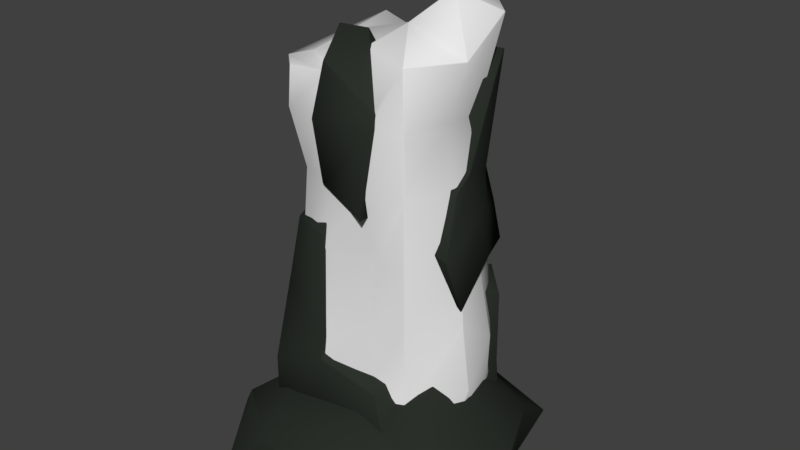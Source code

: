 # Source: Hydrogen.blend  (saved by Blender 2.79.0; exported with 4.5.12 LTS)
import bpy
from mathutils import Matrix  # noqa: F401  (used for matrix-valued properties, if any)

bpy.ops.wm.read_factory_settings(use_empty=True)
scene = bpy.context.scene
scene.name = 'Scene'

# ---- collections
col_collection_1 = bpy.data.collections.new('Collection 1'); scene.collection.children.link(col_collection_1)

# ---- materials (node trees are filled in below, after node groups)
mat_hydrogen = bpy.data.materials.new('Hydrogen')
mat_hydrogen.alpha_threshold = 0.0
mat_hydrogen.use_transparent_shadow = False
mat_hydrogen.roughness = 0.5
mat_rock = bpy.data.materials.new('Rock')
mat_rock.alpha_threshold = 0.0
mat_rock.use_transparent_shadow = False
mat_rock.diffuse_color = (0.02418, 0.02909, 0.02332, 1.0)
mat_rock.roughness = 0.5

# ---- material node trees

# ---- world
world_world = bpy.data.worlds.new('World'); scene.world = world_world
world_world.color = (0.05088, 0.05088, 0.05088)
world_world.use_sun_shadow = False
world_world.sun_shadow_jitter_overblur = 0.0
world_world.cycles.sampling_method = 'MANUAL'

# ---- meshes
me_plane_004 = bpy.data.meshes.new('Plane.004')
me_plane_004.from_pydata([(0.1554, 0.06043, 0.1711), (-0.2255, 0.46, 0.1907), (0.1734, 0.06043, -0.1962), (-0.2441, 0.06043, -0.07717), (-0.3122, 0.06043, 0.08735), (0.2167, 0.06043, 0.03445), (0.2162, 0.06043, -0.07903), (0.05101, 0.06043, 0.2158), (0.1586, 0.01094, 0.23), (-0.07722, 0.01094, 0.206), (0.1661, 0.404, -0.1858), (-0.1716, 0.404, -0.1545), (0.1457, 0.404, 0.1577), (-0.2106, 0.404, 0.1956), (-0.2336, 0.3242, -0.0733), (-0.2259, 0.404, 0.07497), (0.2456, 0.404, 0.03929), (0.2425, 0.3242, -0.0881), (-0.08684, 0.3242, 0.2087), (0.04853, 0.404, 0.18), (0.04851, 0.3242, -0.1883), (-0.09101, 0.404, -0.2258), (0.1394, 0.1524, 0.149), (0.04844, 0.2322, 0.1659), (-0.2889, 0.2322, 0.084), (-0.2533, 0.2322, -0.0806), (-0.3459, 0.01094, 0.07774), (0.1572, 0.2322, -0.1732), (0.2395, 0.2322, -0.08707), (0.2726, 0.2322, 0.0438), (-0.2462, 0.01094, 0.2357), (-0.1824, 0.2322, -0.1653), (-0.0876, 0.2322, 0.2166), (0.1451, 0.7822, -0.156), (-0.2246, 0.7024, -0.2075), (0.1519, 0.7822, 0.1662), (-0.1812, 0.7822, 0.1537), (-0.25, 0.7822, -0.07936), (-0.2296, 0.7822, 0.0755), (0.2047, 0.7822, 0.03246), (0.1803, 0.7822, -0.06666), (-0.08325, 0.7822, 0.1711), (0.05067, 0.7822, 0.2108), (0.05422, 0.7822, -0.2482), (-0.1018, 0.7822, -0.2722), (0.1656, 1.21, -0.1776), (-0.1864, 1.122, -0.1694), (0.1469, 1.122, 0.1656), (-0.1996, 1.061, 0.1795), (-0.2461, 1.042, -0.07839), (-0.2978, 1.042, 0.08776), (0.2344, 1.122, 0.03774), (0.2343, 1.21, -0.1051), (-0.08151, 1.061, 0.1615), (0.04712, 0.9807, 0.1603), (0.05711, 1.122, -0.2591), (-0.09734, 1.042, -0.2515), (-0.2205, 0.5931, 0.07419), (-0.2058, 0.5931, -0.06297), (0.2312, 0.5931, 0.03688), (0.1494, 0.5931, 0.1628), (0.04619, 0.5931, 0.1461), (-0.08595, 0.5931, 0.1994), (-0.1892, 0.5931, 0.1651), (-0.1804, 0.5931, -0.1634), (-0.08927, 0.5931, -0.2183), (0.1983, 0.5931, -0.07286), (0.1575, 0.5931, -0.1735), (0.05088, 0.5931, -0.2132), (-0.1034, 0.9519, -0.2789), (0.05668, 0.8722, -0.2739), (-0.2717, 0.9519, 0.08154), (-0.2518, 0.9519, -0.08003), (0.04762, 0.9519, 0.1668), (-0.08544, 0.9519, 0.194), (0.1525, 0.9519, 0.1672), (0.1684, 0.9519, 0.02638), (-0.2037, 0.9519, 0.1858), (-0.2127, 0.9519, -0.1957), (0.1866, 0.9519, -0.06884), (0.1547, 0.9535, -0.1788), (-0.2319, 1.061, 0.05702), (-0.1387, 1.117, -0.02105), (-0.02899, 1.138, -0.09122), (0.09295, 1.235, -0.06942), (0.1518, 1.268, -0.01584), (-0.08442, 1.122, 0.1093), (-0.04577, 1.11, 0.06962), (0.05894, 1.183, 0.03718), (-0.1017, 0.7701, 0.181), (0.06969, 0.7347, 0.2318), (-0.09943, 1.091, 0.1687), (0.06515, 0.9887, 0.1671), (0.06579, 0.9519, 0.1755), (-0.1045, 0.9519, 0.2103), (-0.1031, 1.169, 0.1019), (-0.05371, 1.154, 0.05114), (0.1515, 0.7833, -0.1646), (0.2178, 0.7833, 0.04529), (0.2012, 0.8101, -0.0309), (0.2482, 0.4668, 0.05294), (0.2388, 0.5727, -0.07203), (0.1473, 0.6126, -0.1846), (0.2237, 1.042, -0.08758), (0.1186, 0.9631, -0.2358), (-0.2003, 0.01574, -0.1641), (0.2434, -0.03238, -0.1578), (-0.2783, 0.01574, -0.06717), (0.06804, 0.01574, -0.2461), (-0.09665, 0.01574, -0.2282), (0.2463, 0.4419, -0.1169), (-0.1937, 0.385, -0.1507), (0.06336, 0.3437, -0.197), (-0.1455, 0.417, -0.2407), (-0.2891, 0.2164, -0.07118), (0.06428, 0.2164, -0.2067), (0.2336, 0.2164, -0.1388), (-0.09129, 0.2164, -0.2052), (-0.2062, 0.2164, -0.1701), (-0.09754, 0.6132, -0.232), (0.06613, 0.6378, -0.226), (-0.2436, 0.4184, 0.06306), (-0.07871, 0.3238, 0.2216), (0.0817, 0.2147, 0.2018), (-0.3183, 0.2147, 0.07378), (-0.07961, 0.2748, 0.231), (-0.2463, 0.2147, 0.2358), (-0.07766, 0.6426, 0.2106), (-0.2001, 0.6426, 0.1699), (0.0872, 0.2414, 0.1359), (-0.09176, 0.3016, 0.1702), (-0.2028, 0.4382, 0.1189), (-0.08994, 0.08622, 0.1512), (-0.2946, 0.08622, 0.05344), (-0.2735, 0.2414, 0.05042), (-0.2187, 0.08622, 0.1737), (-0.09108, 0.3245, 0.163), (-0.2167, 0.3965, 0.04226), (0.1621, 0.08622, 0.1694), (-0.09027, 0.7074, 0.1546), (-0.2085, 0.6573, 0.1236), (-0.08314, 0.7267, 0.1305), (0.05055, 0.719, 0.1701), (-0.0814, 1.06, 0.1209), (0.04701, 0.9807, 0.1197), (0.04751, 0.9519, 0.1262), (-0.08532, 0.9519, 0.1533), (-0.0843, 1.101, 0.06873), (-0.04572, 1.11, 0.02915), (-0.09018, 0.05129, -0.1701), (-0.1819, 0.05129, -0.1133), (-0.2511, 0.05129, -0.02747), (0.2149, 0.003177, -0.1023), (0.05569, 0.05129, -0.1859), (0.1998, 0.4529, -0.07852), (0.05154, 0.3829, -0.1424), (-0.1387, 0.4485, -0.1812), (-0.1761, 0.4416, -0.1454), (-0.2607, 0.229, -0.03103), (0.2073, 0.229, -0.08633), (-0.1872, 0.229, -0.1186), (-0.09096, 0.6022, -0.1735), (0.054, 0.6994, -0.1681), (0.147, 0.8112, 0.03972), (0.1628, 0.829, -0.01398), (0.1299, 0.7828, -0.1609), (0.1981, 0.4841, 0.0417), (0.1865, 0.5815, -0.07239), (0.08323, 0.6028, -0.2149), (0.1659, 1.052, -0.0419), (0.08918, 0.9362, -0.2419), (0.1872, 0.7833, -0.1149), (0.202, 0.5727, -0.1753), (0.1863, 1.093, -0.1782), (0.1648, 0.5815, -0.1732), (0.1525, 1.102, -0.1453), (0.233, 0.625, 0.1032), (0.22, 0.6914, -0.05146), (0.1771, 0.678, -0.1744), (0.1767, 0.6334, 0.09475), (0.1365, 0.6822, -0.1702), (0.1946, 0.678, -0.1215), (0.1386, 0.01574, -0.2261), (0.1625, 0.4734, -0.196), (0.1273, 0.2164, -0.193), (0.1182, 0.05129, -0.1682), (0.145, 0.4709, -0.1582)], [], [(25, 24, 15, 14), (28, 27, 10, 17), (22, 29, 16, 12), (23, 22, 12, 19), (1, 122, 127, 128), (29, 28, 17, 16), (31, 25, 14, 11), (32, 23, 19, 18), (30, 9, 125, 126), (5, 6, 28, 29), (26, 30, 126, 124), (7, 0, 22, 23), (0, 5, 29, 22), (9, 8, 123, 125), (6, 2, 27, 28), (124, 126, 1, 121), (3, 4, 24, 25), (58, 57, 38, 37), (60, 59, 39, 35), (62, 61, 42, 41), (61, 60, 35, 42), (63, 62, 41, 36), (57, 63, 36, 38), (65, 64, 34, 44), (64, 58, 37, 34), (67, 68, 43, 33), (68, 65, 44, 43), (70, 69, 56, 55), (72, 71, 50, 49), (171, 97, 104, 173), (73, 75, 47, 54), (75, 76, 51, 47), (77, 74, 53, 48), (69, 78, 46, 56), (78, 72, 49, 46), (71, 77, 48, 50), (76, 79, 52, 51), (79, 80, 45, 52), (80, 70, 55, 45), (126, 125, 122, 1), (10, 20, 68, 67), (17, 10, 67, 66), (16, 17, 66, 59), (11, 14, 58, 64), (21, 11, 64, 65), (15, 13, 63, 57), (19, 12, 60, 61), (18, 19, 61, 62), (12, 16, 59, 60), (14, 15, 57, 58), (33, 43, 70, 80), (39, 40, 79, 76), (38, 36, 77, 71), (34, 37, 72, 78), (44, 34, 78, 69), (36, 41, 74, 77), (35, 39, 76, 75), (42, 35, 75, 73), (181, 178, 97, 171), (37, 38, 71, 72), (43, 44, 69, 70), (50, 81, 46, 49), (56, 46, 81, 82), (55, 56, 82, 83), (47, 88, 87, 54), (87, 82, 81, 86), (88, 83, 82, 87), (85, 84, 83, 88), (51, 85, 88, 47), (45, 55, 83, 84), (176, 177, 99, 98), (50, 48, 53, 81), (86, 81, 53), (52, 85, 51), (45, 84, 85, 52), (94, 93, 92, 91), (89, 90, 93, 94), (92, 96, 95, 91), (117, 118, 111, 113), (115, 117, 113, 112), (184, 115, 112, 183), (105, 107, 114, 118), (182, 108, 115, 184), (108, 109, 117, 115), (109, 105, 118, 117), (112, 113, 119, 120), (8, 138, 129, 123), (26, 133, 135, 30), (122, 136, 139, 127), (123, 129, 130, 125), (128, 140, 131, 1), (9, 132, 138, 8), (1, 131, 137, 121), (30, 135, 132, 9), (124, 134, 133, 26), (127, 139, 140, 128), (125, 130, 136, 122), (121, 137, 134, 124), (89, 141, 142, 90), (96, 148, 147, 95), (95, 147, 143, 91), (91, 143, 146, 94), (94, 146, 141, 89), (92, 144, 148, 96), (90, 142, 145, 93), (93, 145, 144, 92), (111, 157, 156, 113), (113, 156, 161, 119), (110, 154, 159, 116), (120, 162, 155, 112), (107, 151, 158, 114), (119, 161, 162, 120), (109, 149, 150, 105), (105, 150, 151, 107), (114, 158, 160, 118), (116, 159, 152, 106), (182, 185, 153, 108), (108, 153, 149, 109), (118, 160, 157, 111), (183, 186, 154, 110), (99, 164, 163, 98), (97, 165, 170, 104), (100, 166, 167, 101), (178, 180, 165, 97), (176, 179, 166, 100), (173, 175, 169, 103), (103, 169, 164, 99), (172, 174, 168, 102), (101, 167, 174, 172), (104, 170, 175, 173), (177, 181, 171, 99), (99, 171, 173, 103), (101, 172, 181, 177), (98, 163, 179, 176), (102, 168, 180, 178), (100, 101, 177, 176), (172, 102, 178, 181), (112, 155, 186, 183), (106, 152, 185, 182), (106, 182, 184, 116), (116, 184, 183, 110)])
me_plane_004.polygons.foreach_set('use_smooth', [True] * 141)
me_plane_004.polygons.foreach_set('material_index', [0, 0, 0, 0, 1, 0, 0, 0, 1, 0, 1, 0, 0, 1, 0, 1, 0, 0, 0, 0, 0, 0, 0, 0, 0, 0, 0, 0, 0, 1, 0, 0, 0, 0, 0, 0, 0, 0, 0, 1, 0, 0, 0, 0, 0, 0, 0, 0, 0, 0, 0, 0, 0, 0, 0, 0, 0, 0, 1, 0, 0, 0, 0, 0, 0, 0, 0, 0, 0, 0, 1, 0, 0, 0, 0, 1, 1, 1, 1, 1, 1, 1, 1, 1, 1, 1, 1, 1, 1, 1, 1, 1, 1, 1, 1, 1, 1, 1, 1, 1, 1, 1, 1, 1, 1, 1, 1, 1, 1, 1, 1, 1, 1, 1, 1, 1, 1, 1, 1, 1, 1, 1, 1, 1, 1, 1, 1, 1, 1, 1, 1, 1, 1, 1, 1, 1, 1, 1, 1, 1, 1])
me_plane_004.materials.append(mat_hydrogen)
me_plane_004.materials.append(mat_rock)
me_plane_004.use_remesh_preserve_volume = False
me_plane_004.use_remesh_preserve_attributes = False
me_plane_004.use_mirror_vertex_groups = False
me_plane_004.update()
me_circle_012 = bpy.data.meshes.new('Circle.012')
me_circle_012.from_pydata([(0.0742, 0.02634, 0.3931), (-0.1884, 0.03407, 0.2366), (-0.1789, 0.03407, -0.2179), (0.0504, 0.02913, -0.2669), (0.21, 0.03407, 0.006584), (0.00352, 0.1059, 0.03526), (0.2337, -0.03417, 0.1602), (0.1823, -0.02009, -0.07872), (-0.003648, -0.02009, 0.3761), (0.1381, -0.02533, 0.3779), (-0.2489, -0.03417, 0.1602), (-0.1567, -0.03417, 0.3856), (-0.1567, -0.03417, -0.3437), (-0.2489, -0.03417, -0.1184), (0.1415, -0.03417, -0.3437), (-0.007589, -0.03417, -0.4298), (0.1587, 0.03541, 0.2652), (-0.07428, 0.0409, 0.3856), (-0.1631, 0.0395, 0.04709), (-0.08434, 0.04314, -0.3213), (0.1677, 0.04314, -0.1758), (0.03062, 0.07458, 0.1802), (0.0881, 0.1595, 0.03969), (-0.1272, 0.08068, 0.1576), (-0.08851, 0.06843, -0.09456), (0.03363, 0.0873, -0.2044)], [], [(0, 16, 21), (1, 17, 23), (2, 18, 24), (3, 19, 25), (4, 20, 22), (22, 25, 5), (22, 20, 25), (20, 3, 25), (25, 24, 5), (25, 19, 24), (19, 2, 24), (24, 23, 5), (24, 18, 23), (18, 1, 23), (23, 21, 5), (23, 17, 21), (17, 0, 21), (21, 22, 5), (21, 16, 22), (16, 4, 22), (7, 20, 4), (7, 14, 20), (14, 3, 20), (15, 19, 3), (15, 12, 19), (12, 2, 19), (13, 18, 2), (13, 10, 18), (10, 1, 18), (11, 17, 1), (11, 8, 17), (8, 0, 17), (9, 16, 0), (9, 6, 16), (6, 4, 16), (14, 15, 3), (12, 13, 2), (10, 11, 1), (8, 9, 0), (6, 7, 4)])
me_circle_012.polygons.foreach_set('use_smooth', [True] * 40)
me_circle_012.materials.append(mat_rock)
me_circle_012.use_remesh_preserve_volume = False
me_circle_012.use_remesh_preserve_attributes = False
me_circle_012.use_mirror_vertex_groups = False
me_circle_012.update()

# ---- objects
ob_hydrogen = bpy.data.objects.new('Hydrogen', me_plane_004)
ob_rock = bpy.data.objects.new('Rock', me_circle_012)

# ---- transforms, parenting, visibility, modifiers, constraints
ob_hydrogen.location = (0.009446, -0.001099, 0.00743)
ob_hydrogen.rotation_euler = (1.571, -0.0, 0.0)
ob_hydrogen.scale = (0.6709, 0.6709, 0.6709)
ob_hydrogen.lineart.crease_threshold = 0.0
_m = ob_hydrogen.modifiers.new('Bevel', 'BEVEL')
_m.width = 0.003
_m.width_pct = 0.003
_m.offset_type = 'WIDTH'
_m.spread = 0.0
ob_rock.location = (0.009446, -0.001099, 0.00743)
ob_rock.rotation_euler = (1.571, -0.0, 0.0)
ob_rock.scale = (1.245, 1.245, 0.7006)
ob_rock.lineart.crease_threshold = 0.0
_m = ob_rock.modifiers.new('Bevel', 'BEVEL')
_m.width = 0.003
_m.width_pct = 0.003
_m.offset_type = 'WIDTH'
_m.spread = 0.0

# ---- collection membership
col_collection_1.objects.link(ob_hydrogen)
col_collection_1.objects.link(ob_rock)

# ---- scene / render settings (as saved in the file)
scene.frame_start = 1; scene.frame_end = 250; scene.frame_set(1)
scene.render.engine = 'BLENDER_EEVEE_NEXT'
scene.render.resolution_percentage = 50
scene.render.dither_intensity = 0.0
scene.cycles.use_denoising = False
scene.cycles.samples = 128
scene.cycles.sampling_pattern = 'TABULATED_SOBOL'
scene.cycles.light_sampling_threshold = 0.0
scene.cycles.use_adaptive_sampling = False
scene.cycles.use_light_tree = False
scene.cycles.blur_glossy = 0.0
scene.cycles.sample_clamp_indirect = 0.0
scene.view_settings.view_transform = 'Standard'
bpy.context.view_layer.update()

# ---- added for rendering (the .blend has no active camera and no usable light): camera, sun
cam_auto = bpy.data.cameras.new('AutoCamera')
cam_auto.lens = 50.0
cam_auto.sensor_width = 36.0
cam_auto.clip_end = 1000.0
ob_auto_camera = bpy.data.objects.new('AutoCamera', cam_auto)
scene.collection.objects.link(ob_auto_camera)
ob_auto_camera.location = (1.1278, -1.34225, 1.31352)
ob_auto_camera.rotation_euler = (1.09748, -7.21219e-08, 0.694738)
scene.camera = ob_auto_camera
light_auto_sun = bpy.data.lights.new('AutoSun', 'SUN')
light_auto_sun.energy = 3.0
light_auto_sun.angle = 0.0523599
ob_auto_sun = bpy.data.objects.new('AutoSun', light_auto_sun)
scene.collection.objects.link(ob_auto_sun)
ob_auto_sun.rotation_euler = (0.872665, 0.174533, 0.523599)
bpy.context.view_layer.update()
